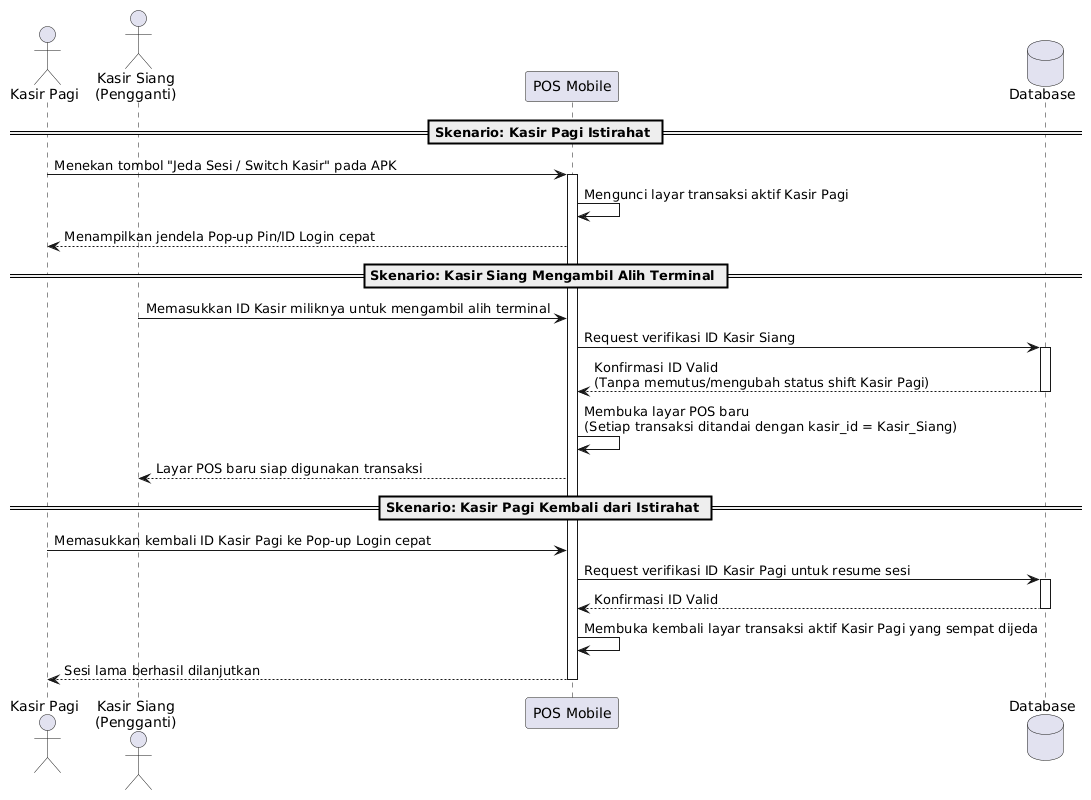

The diagram above was rendered by PlantUML. Its source (embedded in the PNG):
@startuml
actor "Kasir Pagi" as KsrPagi
actor "Kasir Siang\n(Pengganti)" as KsrSiang
participant "POS Mobile" as Sistem
database "Database" as DB

== Skenario: Kasir Pagi Istirahat ==
KsrPagi -> Sistem : Menekan tombol "Jeda Sesi / Switch Kasir" pada APK
activate Sistem

Sistem -> Sistem : Mengunci layar transaksi aktif Kasir Pagi
Sistem --> KsrPagi : Menampilkan jendela Pop-up Pin/ID Login cepat

== Skenario: Kasir Siang Mengambil Alih Terminal ==
KsrSiang -> Sistem : Memasukkan ID Kasir miliknya untuk mengambil alih terminal

Sistem -> DB : Request verifikasi ID Kasir Siang
activate DB
DB --> Sistem : Konfirmasi ID Valid\n(Tanpa memutus/mengubah status shift Kasir Pagi)
deactivate DB

Sistem -> Sistem : Membuka layar POS baru\n(Setiap transaksi ditandai dengan kasir_id = Kasir_Siang)
Sistem --> KsrSiang : Layar POS baru siap digunakan transaksi

== Skenario: Kasir Pagi Kembali dari Istirahat ==
KsrPagi -> Sistem : Memasukkan kembali ID Kasir Pagi ke Pop-up Login cepat

Sistem -> DB : Request verifikasi ID Kasir Pagi untuk resume sesi
activate DB
DB --> Sistem : Konfirmasi ID Valid
deactivate DB

Sistem -> Sistem : Membuka kembali layar transaksi aktif Kasir Pagi yang sempat dijeda
Sistem --> KsrPagi : Sesi lama berhasil dilanjutkan
deactivate Sistem
@enduml